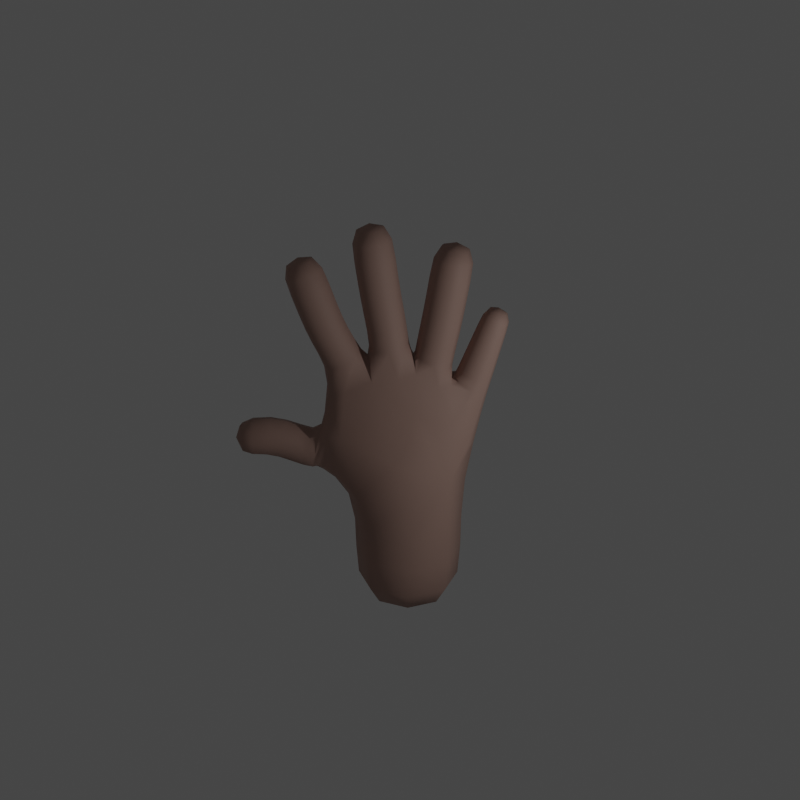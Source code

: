 # Source: hand.blend  (saved by Blender 2.82.7; exported with 4.5.12 LTS)
import bpy
from mathutils import Matrix  # noqa: F401  (used for matrix-valued properties, if any)

bpy.ops.wm.read_factory_settings(use_empty=True)
scene = bpy.context.scene
scene.name = 'Scene'

# ---- collections
col_collection = bpy.data.collections.new('Collection'); scene.collection.children.link(col_collection)

# ---- materials (node trees are filled in below, after node groups)
mat_material = bpy.data.materials.new('Material')
mat_material.alpha_threshold = 0.0
mat_material.use_transparent_shadow = False
mat_material.line_color = (0.0, 0.0, 0.0, 1.0)

# ---- material node trees
mat_material.use_nodes = True; mat_material.node_tree.nodes.clear()
_N = mat_material.node_tree.nodes; _L = mat_material.node_tree.links
n0 = _N.new('ShaderNodeOutputMaterial'); n0.name = 'Material Output'; n0.location = (300, 300)
n1 = _N.new('ShaderNodeBsdfPrincipled'); n1.name = 'Principled BSDF'; n1.location = (10, 300)
n1.distribution = 'GGX'
n1.subsurface_method = 'BURLEY'
n1.inputs[0].default_value = (0.5173, 0.3405, 0.2849, 1.0)
n1.inputs[2].default_value = 0.675
n1.inputs[3].default_value = 1.45
n1.inputs[13].default_value = 0.2583
n1.inputs[18].default_value = 0.2833
n1.inputs[24].default_value = 0.01
n1.inputs[27].default_value = (0.0, 0.0, 0.0, 1.0)
n1.inputs[28].default_value = 1.0
_L.new(n1.outputs[0], n0.inputs[0])
n0.is_active_output = True

# ---- world
world_world = bpy.data.worlds.new('World'); scene.world = world_world
world_world.use_nodes = True; world_world.node_tree.nodes.clear()
_N = world_world.node_tree.nodes; _L = world_world.node_tree.links
n0 = _N.new('ShaderNodeOutputWorld'); n0.name = 'World Output'; n0.location = (300, 300)
n1 = _N.new('ShaderNodeBackground'); n1.name = 'Background'; n1.location = (10, 300)
n1.inputs[0].default_value = (0.05088, 0.05088, 0.05088, 1.0)
_L.new(n1.outputs[0], n0.inputs[0])
n0.is_active_output = True
world_world.color = (0.05088, 0.05088, 0.05088)
world_world.use_sun_shadow = False
world_world.sun_shadow_jitter_overblur = 0.0

# ---- cameras
cam_camera = bpy.data.cameras.new('Camera')
cam_camera.clip_end = 100.0
cam_camera.ortho_scale = 7.314

# ---- lights
light_sun = bpy.data.lights.new('Sun', 'POINT')
light_sun.transmission_factor = 0.0
light_sun.use_custom_distance = True
light_sun.cutoff_distance = 100.0
light_sun.energy = 300.0
light_sun.shadow_soft_size = 0.125
light_sun.shadow_maximum_resolution = 0.006
light_sun.use_absolute_resolution = True

# ---- meshes
me_cube = bpy.data.meshes.new('Cube')
me_cube.from_pydata([(0.497, -0.4494, 0.2938), (-0.497, -0.4494, 0.2938), (-0.497, 0.4494, 0.2938), (0.497, 0.4494, 0.2938), (0.8093, -0.5955, 2.448), (-0.6673, -0.6273, 2.767), (-0.6673, 0.6273, 2.767), (0.8104, 0.5878, 2.448), (1.414, 0.2514, 2.893), (1.407, -0.3068, 2.893), (1.47, -0.2653, 3.424), (1.411, 0.3152, 3.365), (1.284, 0.2697, 4.185), (1.281, -0.2844, 4.185), (0.5878, -0.3594, 4.509), (0.588, 0.3585, 4.509), (-0.1213, -0.3225, 4.624), (-0.1213, 0.3225, 4.624), (-0.6864, -0.2746, 4.411), (-0.6864, 0.2746, 4.411), (-1.109, -0.2756, 3.873), (-1.109, 0.2756, 3.873), (2.757, 0.1834, 3.132), (2.799, -0.1638, 3.141), (2.795, -0.1539, 3.489), (2.753, 0.1933, 3.48), (1.864, 0.1675, 6.298), (1.863, -0.1827, 6.296), (1.531, -0.1825, 6.408), (1.532, 0.1676, 6.411), (0.7687, 0.1751, 6.879), (0.7687, -0.1751, 6.879), (0.4218, -0.1751, 6.926), (0.4218, 0.1751, 6.926), (-0.883, -0.1751, 6.582), (-0.883, 0.1751, 6.582), (-0.5371, 0.1751, 6.636), (-0.5371, -0.1751, 6.636), (-1.52, -0.1198, 5.539), (-1.52, 0.1198, 5.539), (-1.292, 0.1198, 5.612), (-1.292, -0.1198, 5.612), (2.365, 0.1913, 3.073), (2.395, -0.274, 3.082), (2.325, -0.2663, 3.54), (2.295, 0.1989, 3.531), (1.573, 0.2327, 5.288), (1.572, -0.2342, 5.287), (1.141, -0.2341, 5.465), (1.142, 0.2328, 5.467), (0.6719, 0.2334, 5.769), (0.6719, -0.2334, 5.769), (0.2114, -0.2334, 5.846), (0.2114, 0.2334, 5.846), (-0.7652, -0.2334, 5.476), (-0.7652, 0.2334, 5.476), (-0.3056, 0.2334, 5.558), (-0.3056, -0.2334, 5.558), (-1.37, -0.1931, 4.831), (-1.37, 0.1931, 4.831), (-1.003, 0.1931, 4.949), (-1.003, -0.1931, 4.949), (0.6623, -0.5992, 1.166), (-0.6623, -0.5992, 1.185), (-0.6623, 0.5992, 1.185), (0.6623, 0.5992, 1.166), (1.772, 0.229, 5.844), (1.77, -0.2378, 5.841), (1.33, -0.2377, 5.996), (1.331, 0.2292, 5.999), (0.7614, 0.2334, 6.39), (0.7614, -0.2334, 6.39), (0.2991, -0.2334, 6.456), (0.2991, 0.2334, 6.456), (-0.8655, -0.2334, 6.093), (-0.8655, 0.2334, 6.093), (-0.4045, 0.2334, 6.167), (-0.4045, -0.2334, 6.167), (-1.48, -0.1726, 5.24), (-1.48, 0.1726, 5.24), (-1.151, 0.1726, 5.346), (-1.151, -0.1726, 5.346), (1.963, 0.1857, 2.958), (1.96, -0.2809, 2.96), (1.822, -0.2767, 3.404), (1.826, 0.1899, 3.402), (1.379, 0.2334, 4.867), (1.379, -0.2334, 4.867), (0.9543, -0.2334, 5.07), (0.9544, 0.2334, 5.07), (0.5816, 0.2334, 5.242), (0.5816, -0.2334, 5.242), (0.1235, -0.2334, 5.313), (0.1235, 0.2334, 5.313), (-0.6645, -0.2334, 4.952), (-0.6645, 0.2334, 4.952), (-0.2155, 0.2334, 5.067), (-0.2155, -0.2334, 5.067), (-1.263, -0.2127, 4.434), (-1.263, 0.2127, 4.434), (-0.8675, 0.2127, 4.589), (-0.8675, -0.2127, 4.589), (1.599, 0.1949, 2.851), (1.588, -0.2719, 2.851), (1.48, 0.2014, 3.424), (1.616, -0.03976, 2.744), (1.026, -0.3826, 4.31), (1.331, -0.006124, 4.295), (1.386, 0.2178, 3.719), (1.024, -0.005811, 2.214), (0.07449, -0.7878, 2.468), (0.1643, 0.3988, 4.558), (1.541, 0.2857, 3.137), (1.453, -0.03071, 3.531), (1.028, 0.3759, 4.31), (2.81, 0.01348, 3.096), (0.7012, 0.5831, 3.405), (-0.4751, -0.3752, 4.416), (2.836, -0.1917, 3.314), (-0.4438, -0.5346, 3.791), (2.809, 0.02615, 3.521), (1.335, 0.3498, 3.476), (-1.19, -2.049e-07, 3.785), (-0.9719, 0.3877, 3.389), (2.783, 0.2314, 3.303), (1.505, -0.2736, 2.88), (-0.895, 0.3637, 4.114), (-9.313e-10, 0.5479, 0.2295), (-0.02879, -0.6044, 3.581), (0.1643, -0.3988, 4.558), (-0.02875, 0.6042, 3.581), (-0.4438, 0.5346, 3.791), (1.379, -0.2591, 3.719), (-0.895, -0.3637, 4.114), (-0.9719, -0.3877, 3.389), (1.514, 0.2046, 2.88), (-0.6059, -1.863e-09, 0.2295), (-0.9595, -4.377e-08, 2.526), (1.442, -0.03098, 2.68), (1.194, -0.401, 2.79), (-1.211e-08, -0.5479, 0.2295), (-0.4751, 0.3752, 4.416), (0.7, -0.5891, 3.405), (0.6059, 3.725e-09, 0.2295), (0.07462, 0.7871, 2.468), (1.198, 0.3691, 2.79), (1.328, -0.3871, 3.476), (1.527, -0.3561, 3.138), (1.709, 0.2057, 6.386), (1.506, -0.007679, 6.453), (1.708, -0.2212, 6.383), (1.91, -0.00788, 6.316), (0.6, 0.2134, 6.938), (0.3885, -1.709e-07, 6.966), (0.6, -0.2134, 6.938), (0.8115, -9.288e-07, 6.909), (-0.7155, -0.2134, 6.644), (-0.5046, -4.272e-07, 6.677), (-0.7155, 0.2134, 6.644), (-0.9264, -6.128e-07, 6.611), (-1.413, -0.1451, 5.595), (-1.275, -3.558e-07, 5.639), (-1.413, 0.1451, 5.595), (-1.551, -3.963e-07, 5.551), (0.6343, -0.5735, 0.6236), (0.0, -0.8239, 1.175), (-0.6343, -0.5735, 0.6261), (-0.9106, 0.0, 1.189), (-0.6343, 0.5735, 0.6261), (0.0, 0.8239, 1.175), (0.6343, 0.5735, 0.6236), (0.9106, -7.451e-09, 1.162), (0.6782, -0.5998, 1.744), (-0.6652, -0.6037, 1.822), (-0.6652, 0.6037, 1.822), (0.6783, 0.5989, 1.744), (2.596, 0.2076, 3.09), (2.641, -0.2364, 3.101), (2.393, -0.0428, 2.992), (2.615, -0.2258, 3.544), (2.365, -0.3574, 3.313), (2.57, 0.2182, 3.533), (2.297, -0.03226, 3.621), (2.325, 0.2823, 3.3), (1.672, 0.2311, 5.554), (1.854, -0.004443, 5.814), (1.671, -0.2358, 5.552), (1.653, -0.0007694, 5.254), (1.55, -0.3253, 5.918), (1.235, -0.2356, 5.717), (1.356, -0.3217, 5.376), (1.248, -0.004178, 6.027), (1.236, 0.2313, 5.719), (1.061, -0.000668, 5.5), (1.552, 0.3167, 5.922), (1.357, 0.3203, 5.378), (1.855, 0.217, 6.12), (1.853, -0.2299, 6.117), (1.43, -0.2297, 6.261), (1.432, 0.2172, 6.264), (0.7174, 0.2334, 6.071), (0.8481, -1.042e-06, 6.378), (0.7174, -0.2334, 6.071), (0.7582, -9.6e-07, 5.755), (0.5303, -0.321, 6.423), (0.2559, -0.2334, 6.141), (0.4416, -0.321, 5.807), (0.2124, 8.952e-08, 6.468), (0.2559, 0.2334, 6.141), (0.1251, 1.773e-07, 5.86), (0.5303, 0.321, 6.423), (0.4416, 0.321, 5.807), (0.7922, 0.2234, 6.692), (0.7922, -0.2234, 6.692), (0.3494, -0.2234, 6.753), (0.3494, 0.2234, 6.753), (-0.8152, -0.2334, 5.775), (-0.9519, -5.858e-07, 6.079), (-0.8152, 0.2334, 5.775), (-0.8514, -4.924e-07, 5.461), (-0.635, 0.321, 6.13), (-0.3548, 0.2334, 5.852), (-0.5354, 0.321, 5.517), (-0.318, -3.126e-07, 6.181), (-0.3548, -0.2334, 5.852), (-0.2194, -2.267e-07, 5.573), (-0.635, -0.321, 6.13), (-0.5354, -0.321, 5.517), (-0.9026, -0.2234, 6.394), (-0.9026, 0.2234, 6.394), (-0.4611, 0.2234, 6.464), (-0.4611, -0.2234, 6.464), (-1.425, -0.1828, 5.036), (-1.542, -3.552e-07, 5.22), (-1.425, 0.1828, 5.036), (-1.439, -3.222e-07, 4.809), (-1.316, 0.2373, 5.293), (-1.077, 0.1828, 5.148), (-1.187, 0.2655, 4.89), (-1.09, -3.023e-07, 5.365), (-1.077, -0.1828, 5.148), (-0.9338, -2.27e-07, 4.971), (-1.316, -0.2373, 5.293), (-1.187, -0.2655, 4.89), (-1.523, -0.1569, 5.424), (-1.523, 0.1569, 5.424), (-1.224, 0.1569, 5.52), (-1.224, -0.1569, 5.52), (1.76, 0.1906, 2.884), (1.987, -0.04837, 2.875), (1.75, -0.2762, 2.885), (1.89, -0.3663, 3.182), (1.621, -0.2724, 3.347), (1.798, -0.04266, 3.486), (1.631, 0.1943, 3.347), (1.895, 0.2753, 3.179), (2.158, 0.1826, 3.028), (2.169, -0.2836, 3.034), (2.054, -0.2783, 3.484), (2.044, 0.1879, 3.478), (1.293, 0.2377, 4.645), (1.458, -6.707e-06, 4.829), (1.293, -0.2393, 4.645), (1.166, -0.321, 4.968), (0.8416, -0.2451, 4.869), (0.8748, 6.055e-06, 5.108), (0.8417, 0.2449, 4.869), (0.6651, -4.417e-05, 4.832), (1.167, 0.321, 4.968), (1.475, 0.2333, 5.064), (1.475, -0.2335, 5.063), (1.049, -0.2335, 5.256), (1.05, 0.2334, 5.257), (0.5521, 0.2453, 4.976), (0.6675, -8.517e-07, 5.229), (0.5521, -0.2453, 4.976), (0.3526, -0.321, 5.277), (0.07351, -0.2428, 5.019), (0.03765, 2.054e-07, 5.326), (0.07351, 0.2428, 5.019), (-0.05905, 9.499e-08, 4.841), (0.3526, 0.321, 5.277), (0.6247, 0.2334, 5.496), (0.6247, -0.2334, 5.496), (0.1654, -0.2334, 5.577), (0.1654, 0.2334, 5.577), (-0.6248, -0.2383, 4.687), (-0.7487, -4.177e-07, 4.93), (-0.6248, 0.2383, 4.687), (-0.6917, -2.666e-07, 4.481), (-0.44, 0.321, 5.009), (-0.1805, 0.2425, 4.856), (-0.1313, -1.313e-07, 5.089), (-0.1805, -0.2425, 4.856), (-0.44, -0.321, 5.009), (-0.7156, -0.2334, 5.208), (-0.7156, 0.2334, 5.208), (-0.258, 0.2334, 5.297), (-0.258, -0.2334, 5.297), (-1.199, -0.2282, 4.204), (-1.337, -2.916e-07, 4.405), (-1.199, 0.2282, 4.204), (-1.065, 0.2924, 4.511), (-0.802, 0.2276, 4.445), (-0.7934, -2.021e-07, 4.618), (-0.802, -0.2276, 4.445), (-1.065, -0.2924, 4.511), (-1.317, -0.2029, 4.634), (-1.317, 0.2029, 4.634), (-0.9323, 0.2029, 4.761), (-0.9323, -0.2029, 4.761), (0.9239, -0.0006843, 1.718), (0.008151, 0.8205, 1.779), (-0.915, -7.451e-09, 1.821), (0.008128, -0.8207, 1.779), (0.8728, 3.725e-09, 0.6168), (1.863e-09, 0.7892, 0.6185), (-0.8728, -3.725e-09, 0.6202), (1.246, -0.01839, 2.531), (-4.657e-09, -0.7892, 0.6185), (-0.1217, -0.5237, 3.974), (-0.1217, 0.5236, 3.974), (-0.7183, -0.459, 3.886), (-0.7183, 0.459, 3.886), (-1.426, -3.823e-07, 5.637), (1.097, 0.4543, 3.519), (-0.727, -5.269e-07, 6.717), (0.61, -5.604e-07, 7.011), (1.731, -0.008275, 6.451), (1.365, -0.01826, 3.866), (1.093, -0.474, 3.519), (2.881, 0.03041, 3.304), (-1.077, -1.043e-07, 3.216), (0.2279, 0.6902, 3.151), (1.449, 0.2993, 3.295), (1.534, -0.03705, 2.725), (1.438, -0.3546, 3.296), (0.2276, -0.6912, 3.151), (2.794e-09, -5.588e-09, 0.09432), (2.627, -0.01597, 3.012), (2.64, -0.314, 3.325), (2.591, -0.001221, 3.622), (2.578, 0.2969, 3.309), (1.753, -0.002339, 5.522), (1.453, -0.3232, 5.634), (1.153, -0.002151, 5.749), (1.454, 0.3187, 5.637), (1.935, -0.006496, 6.095), (1.643, -0.3138, 6.192), (1.352, -0.00621, 6.293), (1.644, 0.3011, 6.196), (0.804, -1.006e-06, 6.058), (0.4867, -0.321, 6.106), (0.1694, 1.423e-07, 6.154), (0.4867, 0.321, 6.106), (0.876, -1.068e-06, 6.684), (0.5713, -0.3075, 6.726), (0.2667, 3.166e-08, 6.767), (0.5713, 0.3075, 6.726), (-0.9015, -5.421e-07, 5.761), (-0.585, 0.321, 5.814), (-0.2685, -2.521e-07, 5.867), (-0.585, -0.321, 5.814), (-0.9861, -6.184e-07, 6.385), (-0.6824, 0.3075, 6.432), (-0.3786, -3.595e-07, 6.48), (-0.6824, -0.3075, 6.432), (-1.491, -3.383e-07, 5.015), (-1.251, 0.2513, 5.092), (-1.012, -2.507e-07, 5.168), (-1.251, -0.2513, 5.092), (-1.579, -3.814e-07, 5.408), (-1.374, 0.2157, 5.474), (-1.168, -3.292e-07, 5.539), (-1.374, -0.2157, 5.474), (1.78, -0.0435, 2.798), (1.684, -0.3618, 3.116), (1.602, -0.03832, 3.434), (1.697, 0.28, 3.115), (2.185, -0.05151, 2.947), (2.113, -0.3684, 3.26), (2.028, -0.04416, 3.565), (2.099, 0.2727, 3.252), (1.371, -0.00077, 4.616), (1.073, -0.3289, 4.747), (0.7683, -1.05e-05, 4.929), (1.073, 0.3281, 4.747), (1.555, -0.0001115, 5.028), (1.262, -0.3211, 5.159), (0.9698, -6.87e-05, 5.292), (1.263, 0.3209, 5.161), (0.6404, -1.161e-05, 4.99), (0.306, -0.3307, 4.99), (-0.00211, 1.718e-07, 5.042), (0.306, 0.3307, 4.99), (0.7108, -9.147e-07, 5.481), (0.395, -0.321, 5.537), (0.0793, 1.993e-07, 5.593), (0.395, 0.321, 5.537), (-0.6995, -3.388e-07, 4.667), (-0.4093, 0.3278, 4.76), (-0.09873, -1.211e-08, 4.903), (-0.4093, -0.3278, 4.76), (-0.8014, -4.705e-07, 5.191), (-0.4868, 0.321, 5.253), (-0.1722, -1.864e-07, 5.314), (-0.4868, -0.321, 5.253), (-1.274, -2.498e-07, 4.159), (-0.999, 0.3119, 4.322), (-0.7345, -2.191e-07, 4.489), (-0.999, -0.3119, 4.322), (-1.39, -3.035e-07, 4.61), (-1.125, 0.279, 4.698), (-0.8601, -1.954e-07, 4.785), (-1.125, -0.279, 4.698)], [], [(7, 109, 311, 175), (109, 4, 172, 311), (311, 172, 62, 171), (175, 311, 171, 65), (6, 144, 312, 174), (144, 7, 175, 312), (312, 175, 65, 169), (174, 312, 169, 64), (5, 137, 313, 173), (137, 6, 174, 313), (313, 174, 64, 167), (173, 313, 167, 63), (4, 110, 314, 172), (110, 5, 173, 314), (314, 173, 63, 165), (172, 314, 165, 62), (65, 171, 315, 170), (171, 62, 164, 315), (315, 164, 0, 143), (170, 315, 143, 3), (64, 169, 316, 168), (169, 65, 170, 316), (316, 170, 3, 127), (168, 316, 127, 2), (63, 167, 317, 166), (167, 64, 168, 317), (317, 168, 2, 136), (166, 317, 136, 1), (7, 145, 318, 109), (145, 8, 138, 318), (318, 138, 9, 139), (109, 318, 139, 4), (62, 165, 319, 164), (165, 63, 166, 319), (319, 166, 1, 140), (164, 319, 140, 0), (16, 119, 320, 129), (5, 128, 320, 119), (14, 129, 320, 128), (17, 111, 321, 131), (15, 130, 321, 111), (6, 131, 321, 130), (18, 133, 322, 117), (133, 20, 134, 322), (322, 134, 5, 119), (117, 322, 119, 16), (19, 141, 323, 126), (141, 17, 131, 323), (323, 131, 6, 123), (126, 323, 123, 21), (41, 161, 324, 160), (161, 40, 162, 324), (324, 162, 39, 163), (160, 324, 163, 38), (12, 121, 325, 114), (121, 8, 145, 325), (325, 145, 7, 116), (114, 325, 116, 15), (37, 157, 326, 156), (157, 36, 158, 326), (326, 158, 35, 159), (156, 326, 159, 34), (33, 153, 327, 152), (153, 32, 154, 327), (327, 154, 31, 155), (152, 327, 155, 30), (29, 149, 328, 148), (149, 28, 150, 328), (328, 150, 27, 151), (148, 328, 151, 26), (13, 132, 329, 107), (132, 10, 113, 329), (329, 113, 104, 108), (107, 329, 108, 12), (9, 146, 330, 139), (146, 13, 106, 330), (330, 106, 14, 142), (139, 330, 142, 4), (25, 120, 331, 124), (120, 24, 118, 331), (331, 118, 23, 115), (124, 331, 115, 22), (20, 122, 332, 134), (122, 21, 123, 332), (332, 123, 6, 137), (134, 332, 137, 5), (6, 130, 333, 144), (15, 116, 333, 130), (7, 144, 333, 116), (12, 108, 334, 121), (108, 104, 112, 334), (334, 112, 102, 135), (121, 334, 135, 8), (8, 135, 335, 138), (135, 102, 105, 335), (335, 105, 103, 125), (138, 335, 125, 9), (9, 125, 336, 146), (125, 103, 147, 336), (336, 147, 10, 132), (146, 336, 132, 13), (14, 128, 337, 142), (5, 110, 337, 128), (4, 142, 337, 110), (0, 140, 338, 143), (140, 1, 136, 338), (338, 136, 2, 127), (143, 338, 127, 3), (22, 115, 339, 176), (115, 23, 177, 339), (339, 177, 43, 178), (176, 339, 178, 42), (23, 118, 340, 177), (118, 24, 179, 340), (340, 179, 44, 180), (177, 340, 180, 43), (24, 120, 341, 179), (120, 25, 181, 341), (341, 181, 45, 182), (179, 341, 182, 44), (25, 124, 342, 181), (124, 22, 176, 342), (342, 176, 42, 183), (181, 342, 183, 45), (66, 185, 343, 184), (185, 67, 186, 343), (343, 186, 47, 187), (184, 343, 187, 46), (67, 188, 344, 186), (188, 68, 189, 344), (344, 189, 48, 190), (186, 344, 190, 47), (68, 191, 345, 189), (191, 69, 192, 345), (345, 192, 49, 193), (189, 345, 193, 48), (69, 194, 346, 192), (194, 66, 184, 346), (346, 184, 46, 195), (192, 346, 195, 49), (26, 151, 347, 196), (151, 27, 197, 347), (347, 197, 67, 185), (196, 347, 185, 66), (27, 150, 348, 197), (150, 28, 198, 348), (348, 198, 68, 188), (197, 348, 188, 67), (28, 149, 349, 198), (149, 29, 199, 349), (349, 199, 69, 191), (198, 349, 191, 68), (29, 148, 350, 199), (148, 26, 196, 350), (350, 196, 66, 194), (199, 350, 194, 69), (70, 201, 351, 200), (201, 71, 202, 351), (351, 202, 51, 203), (200, 351, 203, 50), (71, 204, 352, 202), (204, 72, 205, 352), (352, 205, 52, 206), (202, 352, 206, 51), (72, 207, 353, 205), (207, 73, 208, 353), (353, 208, 53, 209), (205, 353, 209, 52), (73, 210, 354, 208), (210, 70, 200, 354), (354, 200, 50, 211), (208, 354, 211, 53), (30, 155, 355, 212), (155, 31, 213, 355), (355, 213, 71, 201), (212, 355, 201, 70), (31, 154, 356, 213), (154, 32, 214, 356), (356, 214, 72, 204), (213, 356, 204, 71), (32, 153, 357, 214), (153, 33, 215, 357), (357, 215, 73, 207), (214, 357, 207, 72), (33, 152, 358, 215), (152, 30, 212, 358), (358, 212, 70, 210), (215, 358, 210, 73), (74, 217, 359, 216), (217, 75, 218, 359), (359, 218, 55, 219), (216, 359, 219, 54), (75, 220, 360, 218), (220, 76, 221, 360), (360, 221, 56, 222), (218, 360, 222, 55), (76, 223, 361, 221), (223, 77, 224, 361), (361, 224, 57, 225), (221, 361, 225, 56), (77, 226, 362, 224), (226, 74, 216, 362), (362, 216, 54, 227), (224, 362, 227, 57), (34, 159, 363, 228), (159, 35, 229, 363), (363, 229, 75, 217), (228, 363, 217, 74), (35, 158, 364, 229), (158, 36, 230, 364), (364, 230, 76, 220), (229, 364, 220, 75), (36, 157, 365, 230), (157, 37, 231, 365), (365, 231, 77, 223), (230, 365, 223, 76), (37, 156, 366, 231), (156, 34, 228, 366), (366, 228, 74, 226), (231, 366, 226, 77), (78, 233, 367, 232), (233, 79, 234, 367), (367, 234, 59, 235), (232, 367, 235, 58), (79, 236, 368, 234), (236, 80, 237, 368), (368, 237, 60, 238), (234, 368, 238, 59), (80, 239, 369, 237), (239, 81, 240, 369), (369, 240, 61, 241), (237, 369, 241, 60), (81, 242, 370, 240), (242, 78, 232, 370), (370, 232, 58, 243), (240, 370, 243, 61), (38, 163, 371, 244), (163, 39, 245, 371), (371, 245, 79, 233), (244, 371, 233, 78), (39, 162, 372, 245), (162, 40, 246, 372), (372, 246, 80, 236), (245, 372, 236, 79), (40, 161, 373, 246), (161, 41, 247, 373), (373, 247, 81, 239), (246, 373, 239, 80), (41, 160, 374, 247), (160, 38, 244, 374), (374, 244, 78, 242), (247, 374, 242, 81), (82, 249, 375, 248), (249, 83, 250, 375), (375, 250, 103, 105), (248, 375, 105, 102), (83, 251, 376, 250), (251, 84, 252, 376), (376, 252, 10, 147), (250, 376, 147, 103), (84, 253, 377, 252), (253, 85, 254, 377), (377, 254, 104, 113), (252, 377, 113, 10), (85, 255, 378, 254), (255, 82, 248, 378), (378, 248, 102, 112), (254, 378, 112, 104), (42, 178, 379, 256), (178, 43, 257, 379), (379, 257, 83, 249), (256, 379, 249, 82), (43, 180, 380, 257), (180, 44, 258, 380), (380, 258, 84, 251), (257, 380, 251, 83), (44, 182, 381, 258), (182, 45, 259, 381), (381, 259, 85, 253), (258, 381, 253, 84), (45, 183, 382, 259), (183, 42, 256, 382), (382, 256, 82, 255), (259, 382, 255, 85), (86, 261, 383, 260), (261, 87, 262, 383), (383, 262, 13, 107), (260, 383, 107, 12), (87, 263, 384, 262), (263, 88, 264, 384), (384, 264, 14, 106), (262, 384, 106, 13), (88, 265, 385, 264), (265, 89, 266, 385), (385, 266, 15, 267), (264, 385, 267, 14), (89, 268, 386, 266), (268, 86, 260, 386), (386, 260, 12, 114), (266, 386, 114, 15), (46, 187, 387, 269), (187, 47, 270, 387), (387, 270, 87, 261), (269, 387, 261, 86), (47, 190, 388, 270), (190, 48, 271, 388), (388, 271, 88, 263), (270, 388, 263, 87), (48, 193, 389, 271), (193, 49, 272, 389), (389, 272, 89, 265), (271, 389, 265, 88), (49, 195, 390, 272), (195, 46, 269, 390), (390, 269, 86, 268), (272, 390, 268, 89), (90, 274, 391, 273), (274, 91, 275, 391), (391, 275, 14, 267), (273, 391, 267, 15), (91, 276, 392, 275), (276, 92, 277, 392), (392, 277, 16, 129), (275, 392, 129, 14), (92, 278, 393, 277), (278, 93, 279, 393), (393, 279, 17, 280), (277, 393, 280, 16), (93, 281, 394, 279), (281, 90, 273, 394), (394, 273, 15, 111), (279, 394, 111, 17), (50, 203, 395, 282), (203, 51, 283, 395), (395, 283, 91, 274), (282, 395, 274, 90), (51, 206, 396, 283), (206, 52, 284, 396), (396, 284, 92, 276), (283, 396, 276, 91), (52, 209, 397, 284), (209, 53, 285, 397), (397, 285, 93, 278), (284, 397, 278, 92), (53, 211, 398, 285), (211, 50, 282, 398), (398, 282, 90, 281), (285, 398, 281, 93), (94, 287, 399, 286), (287, 95, 288, 399), (399, 288, 19, 289), (286, 399, 289, 18), (95, 290, 400, 288), (290, 96, 291, 400), (400, 291, 17, 141), (288, 400, 141, 19), (96, 292, 401, 291), (292, 97, 293, 401), (401, 293, 16, 280), (291, 401, 280, 17), (97, 294, 402, 293), (294, 94, 286, 402), (402, 286, 18, 117), (293, 402, 117, 16), (54, 219, 403, 295), (219, 55, 296, 403), (403, 296, 95, 287), (295, 403, 287, 94), (55, 222, 404, 296), (222, 56, 297, 404), (404, 297, 96, 290), (296, 404, 290, 95), (56, 225, 405, 297), (225, 57, 298, 405), (405, 298, 97, 292), (297, 405, 292, 96), (57, 227, 406, 298), (227, 54, 295, 406), (406, 295, 94, 294), (298, 406, 294, 97), (98, 300, 407, 299), (300, 99, 301, 407), (407, 301, 21, 122), (299, 407, 122, 20), (99, 302, 408, 301), (302, 100, 303, 408), (408, 303, 19, 126), (301, 408, 126, 21), (100, 304, 409, 303), (304, 101, 305, 409), (409, 305, 18, 289), (303, 409, 289, 19), (101, 306, 410, 305), (306, 98, 299, 410), (410, 299, 20, 133), (305, 410, 133, 18), (58, 235, 411, 307), (235, 59, 308, 411), (411, 308, 99, 300), (307, 411, 300, 98), (59, 238, 412, 308), (238, 60, 309, 412), (412, 309, 100, 302), (308, 412, 302, 99), (60, 241, 413, 309), (241, 61, 310, 413), (413, 310, 101, 304), (309, 413, 304, 100), (61, 243, 414, 310), (243, 58, 307, 414), (414, 307, 98, 306), (310, 414, 306, 101)])
me_cube.polygons.foreach_set('use_smooth', [True] * 412)
me_cube.materials.append(mat_material)
me_cube.use_remesh_preserve_volume = False
me_cube.use_remesh_preserve_attributes = False
me_cube.use_mirror_vertex_groups = False
me_cube.update()

# ---- curves / text
cu_beziercircle = bpy.data.curves.new('BezierCircle', 'CURVE')
cu_beziercircle.dimensions = '3D'
_sp = cu_beziercircle.splines.new('BEZIER'); _sp.bezier_points.add(3)
_sp.bezier_points.foreach_set('co', [-1.0, 0.0, 0.0, 0.0, 1.0, 0.0, 1.0, 0.0, 0.0, 0.0, -1.0, 0.0])
_sp.bezier_points.foreach_set('handle_left', [-1.0, -0.5521, 0.0, -0.5521, 1.0, 0.0, 1.0, 0.5521, 0.0, 0.5521, -1.0, 0.0])
_sp.bezier_points.foreach_set('handle_right', [-1.0, 0.5521, 0.0, 0.5521, 1.0, 0.0, 1.0, -0.5521, 0.0, -0.5521, -1.0, 0.0])
for _p, _l, _r in zip(_sp.bezier_points, ['AUTO', 'AUTO', 'AUTO', 'AUTO'], ['AUTO', 'AUTO', 'AUTO', 'AUTO']): _p.handle_left_type = _l; _p.handle_right_type = _r
_sp.order_u = 0
_sp.order_v = 0
_sp.use_cyclic_u = True
cu_beziercircle.use_path = True
cu_beziercircle.use_path_follow = True
cu_beziercircle.use_path_clamp = True
cu_beziercircle.eval_time = 62.0
cu_beziercircle.fill_mode = 'FULL'

# ---- objects
ob_cube = bpy.data.objects.new('Cube', me_cube)
ob_camera = bpy.data.objects.new('Camera', cam_camera)
ob_sun = bpy.data.objects.new('Sun', light_sun)
ob_beziercircle = bpy.data.objects.new('BezierCircle', cu_beziercircle)

# ---- transforms, parenting, visibility, modifiers, constraints
ob_cube.location = (0.0, 0.0, 0.0)
ob_cube.lock_rotations_4d = False
ob_cube.empty_display_type = 'ARROWS'
ob_cube.lineart.crease_threshold = 0.0
ob_camera.location = (-0.1564, 16.31, 12.13)
ob_camera.rotation_euler = (1.109, -0.0, 3.16)
ob_camera.lock_rotations_4d = False
ob_camera.empty_display_type = 'ARROWS'
ob_camera.color = (0.0, 0.0, 0.0, 0.0)
ob_camera.display_type = 'WIRE'
ob_camera.lineart.crease_threshold = 0.0
ob_sun.parent = ob_beziercircle
ob_sun.matrix_parent_inverse = Matrix(((8.612e-09, -0.01806, -1.029e-15, 1.0), (-1.029e-15, -4.905e-22, -0.01806, 0.7976), (-0.01806, -8.612e-09, -4.905e-22, 4.768e-07), (0.0, 0.0, 0.0, 1.0)))
ob_sun.location = (55.37, 0.0, 44.16)
ob_sun.lineart.crease_threshold = 0.0
ob_beziercircle.location = (0.0, 0.0, 5.215)
ob_beziercircle.scale = (-6.387, -6.387, -6.387)
ob_beziercircle.lineart.crease_threshold = 0.0

# ---- collection membership
col_collection.objects.link(ob_cube)
col_collection.objects.link(ob_camera)
col_collection.objects.link(ob_sun)
col_collection.objects.link(ob_beziercircle)

# ---- scene / render settings (as saved in the file)
scene.camera = ob_camera
scene.frame_start = 1; scene.frame_end = 104; scene.frame_set(62)
scene.render.engine = 'BLENDER_EEVEE_NEXT'
scene.render.resolution_x = 400
scene.render.resolution_y = 400
scene.cycles.use_denoising = False
scene.cycles.samples = 128
scene.cycles.sampling_pattern = 'TABULATED_SOBOL'
scene.cycles.use_adaptive_sampling = False
scene.cycles.use_light_tree = False
scene.view_settings.view_transform = 'Filmic'
bpy.context.view_layer.update()
